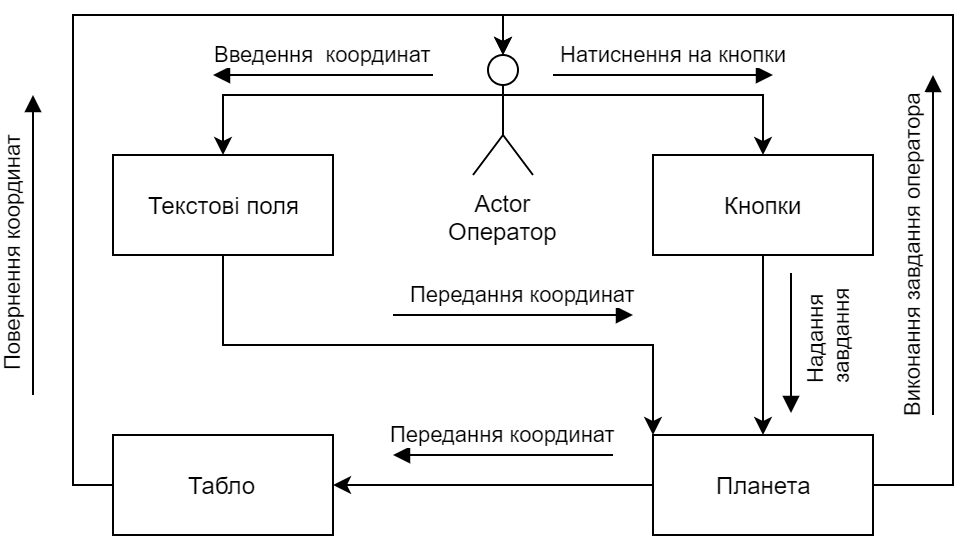

The diagram above was exported from draw.io. Its source (the exported page's mxGraphModel, read from the mxfile embedded in the PNG):
<mxGraphModel dx="1038" dy="531" grid="1" gridSize="10" guides="1" tooltips="1" connect="1" arrows="1" fold="1" page="1" pageScale="1" pageWidth="827" pageHeight="1169" math="0" shadow="0">
  <root>
    <mxCell id="0" />
    <mxCell id="1" parent="0" />
    <mxCell id="ZyQc4ZXevJddMeFjo6gi-3" style="edgeStyle=orthogonalEdgeStyle;rounded=0;orthogonalLoop=1;jettySize=auto;html=1;exitX=0;exitY=0.3333333333333333;exitDx=0;exitDy=0;exitPerimeter=0;entryX=0.5;entryY=0;entryDx=0;entryDy=0;" parent="1" source="ZyQc4ZXevJddMeFjo6gi-1" target="ZyQc4ZXevJddMeFjo6gi-2" edge="1">
      <mxGeometry relative="1" as="geometry" />
    </mxCell>
    <mxCell id="ZyQc4ZXevJddMeFjo6gi-6" style="edgeStyle=orthogonalEdgeStyle;rounded=0;orthogonalLoop=1;jettySize=auto;html=1;exitX=1;exitY=0.3333333333333333;exitDx=0;exitDy=0;exitPerimeter=0;entryX=0.5;entryY=0;entryDx=0;entryDy=0;" parent="1" source="ZyQc4ZXevJddMeFjo6gi-1" target="ZyQc4ZXevJddMeFjo6gi-5" edge="1">
      <mxGeometry relative="1" as="geometry" />
    </mxCell>
    <mxCell id="ZyQc4ZXevJddMeFjo6gi-1" value="Actor&lt;br&gt;Оператор" style="shape=umlActor;verticalLabelPosition=bottom;labelBackgroundColor=#ffffff;verticalAlign=top;html=1;" parent="1" vertex="1">
      <mxGeometry x="330" y="80" width="30" height="60" as="geometry" />
    </mxCell>
    <mxCell id="ZyQc4ZXevJddMeFjo6gi-2" value="Текстові поля" style="html=1;" parent="1" vertex="1">
      <mxGeometry x="150" y="130" width="110" height="50" as="geometry" />
    </mxCell>
    <mxCell id="ZyQc4ZXevJddMeFjo6gi-4" value="Введення&amp;nbsp; координат" style="html=1;verticalAlign=bottom;endArrow=block;spacing=-16;spacingLeft=10;" parent="1" edge="1">
      <mxGeometry x="0.0909" y="-20" width="80" relative="1" as="geometry">
        <mxPoint x="310" y="90" as="sourcePoint" />
        <mxPoint x="200" y="90" as="targetPoint" />
        <mxPoint as="offset" />
      </mxGeometry>
    </mxCell>
    <mxCell id="ZyQc4ZXevJddMeFjo6gi-13" style="edgeStyle=orthogonalEdgeStyle;rounded=0;orthogonalLoop=1;jettySize=auto;html=1;exitX=0.5;exitY=1;exitDx=0;exitDy=0;entryX=0.5;entryY=0;entryDx=0;entryDy=0;" parent="1" source="ZyQc4ZXevJddMeFjo6gi-5" target="ZyQc4ZXevJddMeFjo6gi-8" edge="1">
      <mxGeometry relative="1" as="geometry" />
    </mxCell>
    <mxCell id="ZyQc4ZXevJddMeFjo6gi-5" value="Кнопки" style="html=1;" parent="1" vertex="1">
      <mxGeometry x="420" y="130" width="110" height="50" as="geometry" />
    </mxCell>
    <mxCell id="ZyQc4ZXevJddMeFjo6gi-7" value="Натиснення на кнопки" style="html=1;verticalAlign=bottom;endArrow=block;spacing=-16;spacingLeft=10;" parent="1" edge="1">
      <mxGeometry y="20" width="80" relative="1" as="geometry">
        <mxPoint x="370" y="90" as="sourcePoint" />
        <mxPoint x="480" y="90" as="targetPoint" />
        <mxPoint as="offset" />
      </mxGeometry>
    </mxCell>
    <mxCell id="ZyQc4ZXevJddMeFjo6gi-10" style="edgeStyle=orthogonalEdgeStyle;rounded=0;orthogonalLoop=1;jettySize=auto;html=1;exitX=0;exitY=0.5;exitDx=0;exitDy=0;entryX=1;entryY=0.5;entryDx=0;entryDy=0;" parent="1" source="ZyQc4ZXevJddMeFjo6gi-8" target="ZyQc4ZXevJddMeFjo6gi-9" edge="1">
      <mxGeometry relative="1" as="geometry" />
    </mxCell>
    <mxCell id="lWQBxufe0sMRmWd8-aRs-7" style="edgeStyle=orthogonalEdgeStyle;rounded=0;orthogonalLoop=1;jettySize=auto;html=1;entryX=0.5;entryY=0;entryDx=0;entryDy=0;entryPerimeter=0;" edge="1" parent="1" source="ZyQc4ZXevJddMeFjo6gi-8" target="ZyQc4ZXevJddMeFjo6gi-1">
      <mxGeometry relative="1" as="geometry">
        <Array as="points">
          <mxPoint x="570" y="295" />
          <mxPoint x="570" y="60" />
          <mxPoint x="345" y="60" />
        </Array>
      </mxGeometry>
    </mxCell>
    <mxCell id="ZyQc4ZXevJddMeFjo6gi-8" value="Планета" style="html=1;" parent="1" vertex="1">
      <mxGeometry x="420" y="270" width="110" height="50" as="geometry" />
    </mxCell>
    <mxCell id="lWQBxufe0sMRmWd8-aRs-3" style="edgeStyle=orthogonalEdgeStyle;rounded=0;orthogonalLoop=1;jettySize=auto;html=1;exitX=0;exitY=0.5;exitDx=0;exitDy=0;entryX=0.5;entryY=0;entryDx=0;entryDy=0;entryPerimeter=0;" edge="1" parent="1" source="ZyQc4ZXevJddMeFjo6gi-9" target="ZyQc4ZXevJddMeFjo6gi-1">
      <mxGeometry relative="1" as="geometry">
        <Array as="points">
          <mxPoint x="130" y="295" />
          <mxPoint x="130" y="60" />
          <mxPoint x="345" y="60" />
        </Array>
      </mxGeometry>
    </mxCell>
    <mxCell id="ZyQc4ZXevJddMeFjo6gi-9" value="Табло" style="html=1;" parent="1" vertex="1">
      <mxGeometry x="150" y="270" width="110" height="50" as="geometry" />
    </mxCell>
    <mxCell id="ZyQc4ZXevJddMeFjo6gi-12" value="Передання координат" style="html=1;verticalAlign=bottom;endArrow=block;spacing=-16;spacingLeft=10;" parent="1" edge="1">
      <mxGeometry x="0.0909" y="-20" width="80" relative="1" as="geometry">
        <mxPoint x="400" y="280" as="sourcePoint" />
        <mxPoint x="290" y="280" as="targetPoint" />
        <mxPoint as="offset" />
      </mxGeometry>
    </mxCell>
    <mxCell id="ZyQc4ZXevJddMeFjo6gi-14" value="Надання &lt;br&gt;завдання" style="html=1;verticalAlign=bottom;endArrow=block;spacing=0;spacingLeft=20;horizontal=0;spacingTop=0;spacingBottom=-3;spacingRight=0;" parent="1" edge="1">
      <mxGeometry x="-0.1429" y="20" width="80" relative="1" as="geometry">
        <mxPoint x="489" y="189" as="sourcePoint" />
        <mxPoint x="489" y="259" as="targetPoint" />
        <mxPoint as="offset" />
      </mxGeometry>
    </mxCell>
    <mxCell id="lWQBxufe0sMRmWd8-aRs-1" style="edgeStyle=orthogonalEdgeStyle;rounded=0;orthogonalLoop=1;jettySize=auto;html=1;exitX=0.5;exitY=1;exitDx=0;exitDy=0;entryX=0;entryY=0;entryDx=0;entryDy=0;" edge="1" parent="1" source="ZyQc4ZXevJddMeFjo6gi-2" target="ZyQc4ZXevJddMeFjo6gi-8">
      <mxGeometry relative="1" as="geometry">
        <mxPoint x="430" y="305" as="sourcePoint" />
        <mxPoint x="270" y="305" as="targetPoint" />
      </mxGeometry>
    </mxCell>
    <mxCell id="lWQBxufe0sMRmWd8-aRs-2" value="Передання координат" style="html=1;verticalAlign=bottom;endArrow=block;spacing=-16;spacingLeft=10;" edge="1" parent="1">
      <mxGeometry y="20" width="80" relative="1" as="geometry">
        <mxPoint x="290" y="210" as="sourcePoint" />
        <mxPoint x="410" y="210" as="targetPoint" />
        <mxPoint as="offset" />
      </mxGeometry>
    </mxCell>
    <mxCell id="lWQBxufe0sMRmWd8-aRs-5" value="Повернення координат" style="html=1;verticalAlign=bottom;endArrow=block;spacing=0;spacingLeft=10;horizontal=0;" edge="1" parent="1">
      <mxGeometry x="-0.0667" y="10" width="80" relative="1" as="geometry">
        <mxPoint x="110" y="250" as="sourcePoint" />
        <mxPoint x="110" y="100" as="targetPoint" />
        <mxPoint as="offset" />
      </mxGeometry>
    </mxCell>
    <mxCell id="lWQBxufe0sMRmWd8-aRs-8" value="Виконання завдання оператора" style="html=1;verticalAlign=bottom;endArrow=block;spacing=0;spacingLeft=10;horizontal=0;" edge="1" parent="1">
      <mxGeometry x="-0.0667" y="10" width="80" relative="1" as="geometry">
        <mxPoint x="560" y="260" as="sourcePoint" />
        <mxPoint x="560" y="90" as="targetPoint" />
        <mxPoint as="offset" />
      </mxGeometry>
    </mxCell>
  </root>
</mxGraphModel>